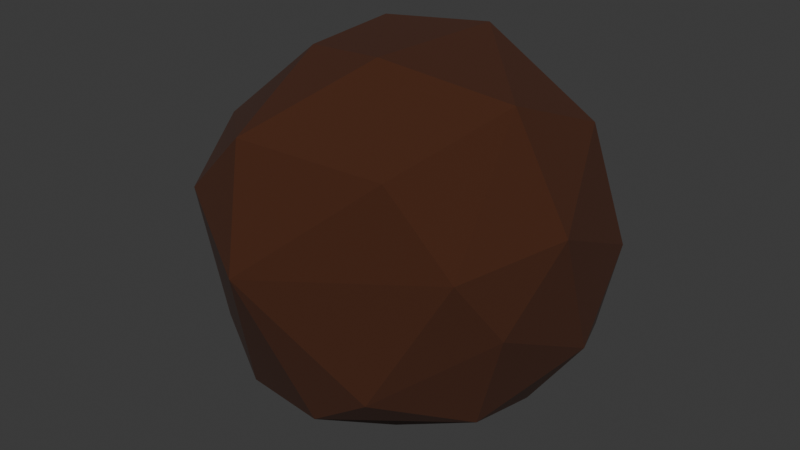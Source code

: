 # Source: coconut.blend  (saved by Blender 4.5.88; exported with 4.5.12 LTS)
import bpy
from mathutils import Matrix  # noqa: F401  (used for matrix-valued properties, if any)

bpy.ops.wm.read_factory_settings(use_empty=True)
scene = bpy.context.scene
scene.name = 'Scene'

# ---- collections
col_collection = bpy.data.collections.new('Collection'); scene.collection.children.link(col_collection)

# ---- materials (node trees are filled in below, after node groups)
mat_material_003 = bpy.data.materials.new('Material.003')

# ---- material node trees
mat_material_003.use_nodes = True; mat_material_003.node_tree.nodes.clear()
_N = mat_material_003.node_tree.nodes; _L = mat_material_003.node_tree.links
n0 = _N.new('ShaderNodeBsdfPrincipled'); n0.name = 'Principled BSDF'; n0.location = (-200, 100)
n0.inputs[0].default_value = (0.05638, 0.01375, 0.002228, 1.0)
n0.inputs[2].default_value = 1.0
n1 = _N.new('ShaderNodeOutputMaterial'); n1.name = 'Material Output'; n1.location = (200, 100)
_L.new(n0.outputs[0], n1.inputs[0])
n1.is_active_output = True

# ---- world
world_world = bpy.data.worlds.new('World'); scene.world = world_world
world_world.use_nodes = True; world_world.node_tree.nodes.clear()
_N = world_world.node_tree.nodes; _L = world_world.node_tree.links
n0 = _N.new('ShaderNodeOutputWorld'); n0.name = 'World Output'; n0.location = (200, 100)
n1 = _N.new('ShaderNodeBackground'); n1.name = 'Background'; n1.location = (-200, 100)
n1.inputs[0].default_value = (0.05088, 0.05088, 0.05088, 1.0)
_L.new(n1.outputs[0], n0.inputs[0])
n0.is_active_output = True
world_world.color = (0.05088, 0.05088, 0.05088)
world_world.sun_shadow_jitter_overblur = 0.0

# ---- meshes
me_cube_001 = bpy.data.meshes.new('Cube.001')
me_cube_001.from_pydata([(-0.145, -0.1125, -0.1121), (-0.1547, -0.1312, 0.07824), (-0.1482, 0.06379, -0.05375), (-0.1161, 0.06316, 0.1434), (0.1012, -0.0706, -0.1232), (0.1345, -0.0835, 0.0571), (0.09769, 0.1138, -0.06674), (0.08956, 0.08315, 0.1056), (-0.1723, -0.01777, -0.1151), (-0.1377, -0.08654, -0.02184), (-0.1411, -0.03044, 0.1168), (-0.1462, 0.1113, 0.05638), (-0.01802, 0.1806, -0.08592), (-0.004784, 0.07442, 0.2193), (0.1244, 0.1038, 0.09148), (0.1293, 0.07545, -0.1153), (0.1395, -0.007035, 0.1373), (0.1467, -0.08572, -0.02554), (-0.02092, -0.1052, -0.1575), (-0.01145, -0.2046, 0.09224), (-0.1959, -0.06686, 0.0978), (-0.02066, 0.1842, 0.08576), (0.1428, 0.09956, -0.0202), (-0.0398, -0.1848, -0.06698), (-0.01562, 0.06256, -0.1614), (-0.01254, -0.1233, 0.2037)], [], [(0, 9, 20, 8), (9, 1, 10, 20), (20, 10, 3, 11), (8, 20, 11, 2), (2, 11, 21, 12), (11, 3, 13, 21), (21, 13, 7, 14), (12, 21, 14, 6), (6, 14, 22, 15), (14, 7, 16, 22), (22, 16, 5, 17), (15, 22, 17, 4), (4, 17, 23, 18), (17, 5, 19, 23), (23, 19, 1, 9), (18, 23, 9, 0), (2, 12, 24, 8), (12, 6, 15, 24), (24, 15, 4, 18), (8, 24, 18, 0), (7, 13, 25, 16), (13, 3, 10, 25), (25, 10, 1, 19), (16, 25, 19, 5)])
_uv = me_cube_001.uv_layers.new(name='UVMap')
_uv.uv.foreach_set('vector', [0.375, 0.0, 0.5, 0.0, 0.5, 0.125, 0.375, 0.125, 0.5, 0.0, 0.625, 0.0, 0.625, 0.125, 0.5, 0.125, 0.5, 0.125, 0.625, 0.125, 0.625, 0.25, 0.5, 0.25, 0.375, 0.125, 0.5, 0.125, 0.5, 0.25, 0.375, 0.25, 0.375, 0.25, 0.5, 0.25, 0.5, 0.375, 0.375, 0.375, 0.5, 0.25, 0.625, 0.25, 0.625, 0.375, 0.5, 0.375, 0.5, 0.375, 0.625, 0.375, 0.625, 0.5, 0.5, 0.5, 0.375, 0.375, 0.5, 0.375, 0.5, 0.5, 0.375, 0.5, 0.375, 0.5, 0.5, 0.5, 0.5, 0.625, 0.375, 0.625, 0.5, 0.5, 0.625, 0.5, 0.625, 0.625, 0.5, 0.625, 0.5, 0.625, 0.625, 0.625, 0.625, 0.75, 0.5, 0.75, 0.375, 0.625, 0.5, 0.625, 0.5, 0.75, 0.375, 0.75, 0.375, 0.75, 0.5, 0.75, 0.5, 0.875, 0.375, 0.875, 0.5, 0.75, 0.625, 0.75, 0.625, 0.875, 0.5, 0.875, 0.5, 0.875, 0.625, 0.875, 0.625, 1.0, 0.5, 1.0, 0.375, 0.875, 0.5, 0.875, 0.5, 1.0, 0.375, 1.0, 0.125, 0.5, 0.25, 0.5, 0.25, 0.625, 0.125, 0.625, 0.25, 0.5, 0.375, 0.5, 0.375, 0.625, 0.25, 0.625, 0.25, 0.625, 0.375, 0.625, 0.375, 0.75, 0.25, 0.75, 0.125, 0.625, 0.25, 0.625, 0.25, 0.75, 0.125, 0.75, 0.625, 0.5, 0.75, 0.5, 0.75, 0.625, 0.625, 0.625, 0.75, 0.5, 0.875, 0.5, 0.875, 0.625, 0.75, 0.625, 0.75, 0.625, 0.875, 0.625, 0.875, 0.75, 0.75, 0.75, 0.625, 0.625, 0.75, 0.625, 0.75, 0.75, 0.625, 0.75])
me_cube_001.materials.append(mat_material_003)
me_cube_001.update()

# ---- objects
ob_empty = bpy.data.objects.new('Empty', None)
ob_fruit = bpy.data.objects.new('Fruit', me_cube_001)

# ---- transforms, parenting, visibility, modifiers, constraints
ob_empty.location = (-1.647, 0.0, 0.0)
ob_empty.rotation_euler = (1.571, 0.0, 3.142)
ob_empty.empty_display_type = 'IMAGE'
ob_empty.empty_display_size = 5.0
ob_fruit.location = (0.0, 0.0, 0.0)
_m = ob_fruit.modifiers.new('Subdivision', 'SUBSURF')
_m.levels = 2
_m = ob_fruit.modifiers.new('Decimate', 'DECIMATE')
_m.ratio = 0.09722

# ---- collection membership
col_collection.objects.link(ob_empty)
col_collection.objects.link(ob_fruit)

# ---- scene / render settings (as saved in the file)
scene.frame_start = 1; scene.frame_end = 250; scene.frame_set(1)
scene.render.engine = 'BLENDER_EEVEE_NEXT'
bpy.context.view_layer.update()

# ---- added for rendering (the .blend has no active camera and no usable light): camera, sun
cam_auto = bpy.data.cameras.new('AutoCamera')
cam_auto.lens = 50.0
cam_auto.sensor_width = 36.0
cam_auto.clip_end = 1000.0
ob_auto_camera = bpy.data.objects.new('AutoCamera', cam_auto)
scene.collection.objects.link(ob_auto_camera)
ob_auto_camera.location = (0.483116, -0.605739, 0.414922)
ob_auto_camera.rotation_euler = (1.09748, -7.21219e-08, 0.694738)
scene.camera = ob_auto_camera
light_auto_sun = bpy.data.lights.new('AutoSun', 'SUN')
light_auto_sun.energy = 3.0
light_auto_sun.angle = 0.0523599
ob_auto_sun = bpy.data.objects.new('AutoSun', light_auto_sun)
scene.collection.objects.link(ob_auto_sun)
ob_auto_sun.rotation_euler = (0.872665, 0.174533, 0.523599)
bpy.context.view_layer.update()
